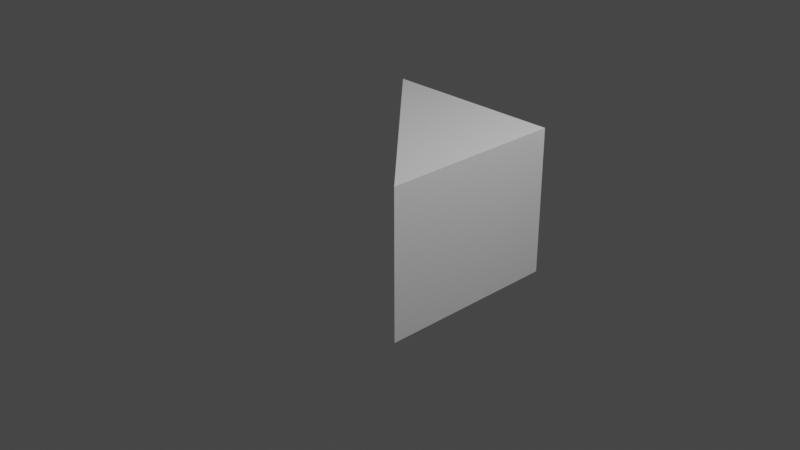 # Source: Visor1.blend  (saved by Blender 3.4.6; exported with 4.5.12 LTS)
import bpy
from mathutils import Matrix  # noqa: F401  (used for matrix-valued properties, if any)

bpy.ops.wm.read_factory_settings(use_empty=True)
scene = bpy.context.scene
scene.name = 'Scene'

# ---- collections
col_collection = bpy.data.collections.new('Collection'); scene.collection.children.link(col_collection)

# ---- materials (node trees are filled in below, after node groups)
mat_material = bpy.data.materials.new('Material')
mat_material.alpha_threshold = 0.0
mat_material.use_transparent_shadow = False
mat_material.roughness = 0.5
mat_material.line_color = (0.0, 0.0, 0.0, 1.0)

# ---- material node trees
mat_material.use_nodes = True; mat_material.node_tree.nodes.clear()
_N = mat_material.node_tree.nodes; _L = mat_material.node_tree.links
n0 = _N.new('ShaderNodeOutputMaterial'); n0.name = 'Material Output'; n0.location = (300, 300)
n1 = _N.new('ShaderNodeBsdfPrincipled'); n1.name = 'Principled BSDF'; n1.location = (10, 300)
n1.distribution = 'GGX'
n1.subsurface_method = 'RANDOM_WALK_SKIN'
n1.inputs[3].default_value = 1.45
n1.inputs[27].default_value = (0.0, 0.0, 0.0, 1.0)
n1.inputs[28].default_value = 1.0
_L.new(n1.outputs[0], n0.inputs[0])
n0.is_active_output = True

# ---- world
world_world = bpy.data.worlds.new('World'); scene.world = world_world
world_world.use_nodes = True; world_world.node_tree.nodes.clear()
_N = world_world.node_tree.nodes; _L = world_world.node_tree.links
n0 = _N.new('ShaderNodeOutputWorld'); n0.name = 'World Output'; n0.location = (300, 300)
n1 = _N.new('ShaderNodeBackground'); n1.name = 'Background'; n1.location = (10, 300)
n1.inputs[0].default_value = (0.05088, 0.05088, 0.05088, 1.0)
_L.new(n1.outputs[0], n0.inputs[0])
n0.is_active_output = True
world_world.color = (0.05088, 0.05088, 0.05088)
world_world.use_sun_shadow = False
world_world.sun_shadow_jitter_overblur = 0.0

# ---- cameras
cam_camera = bpy.data.cameras.new('Camera')
cam_camera.clip_end = 100.0
cam_camera.ortho_scale = 7.314

# ---- lights
light_light = bpy.data.lights.new('Light', 'POINT')
light_light.transmission_factor = 0.0
light_light.energy = 1000.0
light_light.shadow_soft_size = 0.1
light_light.shadow_maximum_resolution = 0.006
light_light.use_absolute_resolution = True

# ---- meshes
me_cube = bpy.data.meshes.new('Cube')
me_cube.from_pydata([(1.0, 1.0, 1.0), (1.0, 1.0, -0.5841), (1.0, -1.0, 1.0), (1.0, -1.0, -0.5841), (-1.0, 1.0, 1.0), (-1.0, 1.0, -0.5841)], [], [(0, 4, 2), (5, 1, 3), (1, 0, 2, 3), (5, 4, 0, 1), (2, 4, 5, 3)])
_uv = me_cube.uv_layers.new(name='UVMap')
_uv.uv.foreach_set('vector', [0.625, 0.5, 0.875, 0.5, 0.625, 0.75, 0.125, 0.5, 0.375, 0.5, 0.375, 0.75, 0.375, 0.5, 0.625, 0.5, 0.625, 0.75, 0.375, 0.75, 0.375, 0.25, 0.625, 0.25, 0.625, 0.5, 0.375, 0.5, 0.625, 0.75, 0.625, 0.25, 0.375, 0.25, 0.375, 0.75])
me_cube.materials.append(mat_material)
me_cube.use_mirror_vertex_groups = False
me_cube.update()

# ---- objects
ob_cube = bpy.data.objects.new('Cube', me_cube)
ob_light = bpy.data.objects.new('Light', light_light)
ob_camera = bpy.data.objects.new('Camera', cam_camera)

# ---- transforms, parenting, visibility, modifiers, constraints
ob_cube.location = (0.0, 0.0, 0.0)
ob_cube.lock_rotations_4d = False
ob_cube.empty_display_type = 'ARROWS'
ob_cube.lineart.crease_threshold = 0.0
ob_light.location = (4.076, 1.005, 5.904)
ob_light.rotation_euler = (0.6503, 0.05522, 1.866)
ob_light.lock_rotations_4d = False
ob_light.empty_display_type = 'ARROWS'
ob_light.color = (0.0, 0.0, 0.0, 0.0)
ob_light.lineart.crease_threshold = 0.0
ob_camera.location = (7.359, -6.926, 4.958)
ob_camera.rotation_euler = (1.109, 0.0, 0.8149)
ob_camera.lock_rotations_4d = False
ob_camera.empty_display_type = 'ARROWS'
ob_camera.color = (0.0, 0.0, 0.0, 0.0)
ob_camera.display_type = 'WIRE'
ob_camera.lineart.crease_threshold = 0.0

# ---- collection membership
col_collection.objects.link(ob_cube)
col_collection.objects.link(ob_light)
col_collection.objects.link(ob_camera)

# ---- scene / render settings (as saved in the file)
scene.camera = ob_camera
scene.frame_start = 1; scene.frame_end = 250; scene.frame_set(1)
scene.render.engine = 'BLENDER_EEVEE_NEXT'
scene.cycles.sampling_pattern = 'TABULATED_SOBOL'
scene.cycles.use_light_tree = False
scene.view_settings.view_transform = 'Filmic'
bpy.context.view_layer.update()
